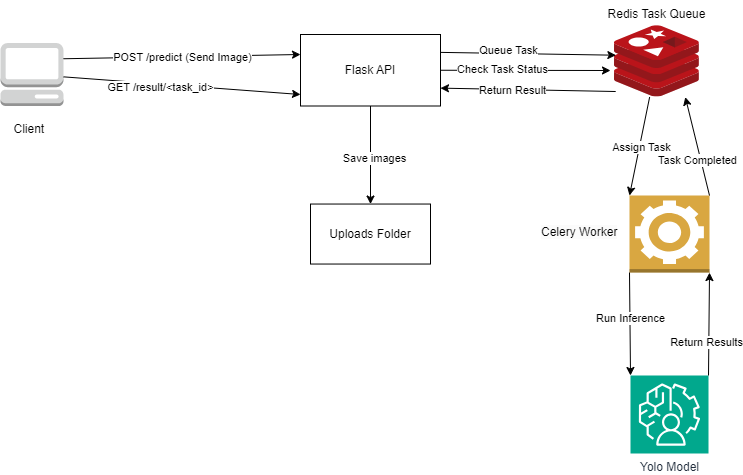

The diagram above was exported from draw.io. Its source (the exported page's mxGraphModel, read from the mxfile embedded in the PNG):
<mxGraphModel dx="2140" dy="557" grid="1" gridSize="10" guides="1" tooltips="1" connect="1" arrows="1" fold="1" page="1" pageScale="1" pageWidth="850" pageHeight="1100" math="0" shadow="0">
  <root>
    <mxCell id="0" />
    <mxCell id="1" parent="0" />
    <mxCell id="WDFE_wagPSMqnr8pMcbs-1" value="" style="image;sketch=0;aspect=fixed;html=1;points=[];align=center;fontSize=12;image=img/lib/mscae/Cache_Redis_Product.svg;" parent="1" vertex="1">
      <mxGeometry x="454" y="231.18" width="84.9" height="71.32" as="geometry" />
    </mxCell>
    <mxCell id="WDFE_wagPSMqnr8pMcbs-2" value="" style="outlineConnect=0;dashed=0;verticalLabelPosition=bottom;verticalAlign=top;align=center;html=1;shape=mxgraph.aws3.worker;fillColor=#D9A741;gradientColor=none;" parent="1" vertex="1">
      <mxGeometry x="469" y="401" width="80" height="77.08" as="geometry" />
    </mxCell>
    <mxCell id="WDFE_wagPSMqnr8pMcbs-3" value="" style="outlineConnect=0;dashed=0;verticalLabelPosition=bottom;verticalAlign=top;align=center;html=1;shape=mxgraph.aws3.management_console;fillColor=#D2D3D3;gradientColor=none;" parent="1" vertex="1">
      <mxGeometry x="-160" y="248.5" width="63" height="63" as="geometry" />
    </mxCell>
    <mxCell id="WDFE_wagPSMqnr8pMcbs-4" value="Client&amp;nbsp;" style="text;html=1;align=center;verticalAlign=middle;resizable=0;points=[];autosize=1;strokeColor=none;fillColor=none;" parent="1" vertex="1">
      <mxGeometry x="-160" y="320" width="60" height="30" as="geometry" />
    </mxCell>
    <mxCell id="WDFE_wagPSMqnr8pMcbs-8" value="" style="endArrow=classic;html=1;rounded=0;exitX=1;exitY=0.25;exitDx=0;exitDy=0;exitPerimeter=0;" parent="1" source="WDFE_wagPSMqnr8pMcbs-3" edge="1">
      <mxGeometry width="50" height="50" relative="1" as="geometry">
        <mxPoint x="180" y="330" as="sourcePoint" />
        <mxPoint x="140" y="260" as="targetPoint" />
      </mxGeometry>
    </mxCell>
    <mxCell id="WDFE_wagPSMqnr8pMcbs-18" value="POST /predict (Send Image)" style="edgeLabel;html=1;align=center;verticalAlign=middle;resizable=0;points=[];" parent="WDFE_wagPSMqnr8pMcbs-8" vertex="1" connectable="0">
      <mxGeometry x="0.0018" relative="1" as="geometry">
        <mxPoint as="offset" />
      </mxGeometry>
    </mxCell>
    <mxCell id="WDFE_wagPSMqnr8pMcbs-9" value="" style="endArrow=classic;html=1;rounded=0;" parent="1" source="WDFE_wagPSMqnr8pMcbs-3" edge="1">
      <mxGeometry width="50" height="50" relative="1" as="geometry">
        <mxPoint x="-79" y="262" as="sourcePoint" />
        <mxPoint x="140" y="300" as="targetPoint" />
      </mxGeometry>
    </mxCell>
    <mxCell id="WDFE_wagPSMqnr8pMcbs-19" value="GET /result/&amp;lt;task_id&amp;gt;" style="edgeLabel;html=1;align=center;verticalAlign=middle;resizable=0;points=[];" parent="WDFE_wagPSMqnr8pMcbs-9" vertex="1" connectable="0">
      <mxGeometry x="-0.1878" y="-3" relative="1" as="geometry">
        <mxPoint as="offset" />
      </mxGeometry>
    </mxCell>
    <mxCell id="WDFE_wagPSMqnr8pMcbs-10" value="Flask API" style="rounded=0;whiteSpace=wrap;html=1;" parent="1" vertex="1">
      <mxGeometry x="140" y="240" width="140" height="71.5" as="geometry" />
    </mxCell>
    <mxCell id="WDFE_wagPSMqnr8pMcbs-11" value="" style="endArrow=classic;html=1;rounded=0;entryX=0.016;entryY=0.414;entryDx=0;entryDy=0;entryPerimeter=0;exitX=1;exitY=0.25;exitDx=0;exitDy=0;" parent="1" source="WDFE_wagPSMqnr8pMcbs-10" target="WDFE_wagPSMqnr8pMcbs-1" edge="1">
      <mxGeometry width="50" height="50" relative="1" as="geometry">
        <mxPoint x="260" y="269" as="sourcePoint" />
        <mxPoint x="479" y="278.42" as="targetPoint" />
      </mxGeometry>
    </mxCell>
    <mxCell id="WDFE_wagPSMqnr8pMcbs-20" value="Queue Task" style="edgeLabel;html=1;align=center;verticalAlign=middle;resizable=0;points=[];" parent="WDFE_wagPSMqnr8pMcbs-11" vertex="1" connectable="0">
      <mxGeometry x="-0.2307" y="3" relative="1" as="geometry">
        <mxPoint as="offset" />
      </mxGeometry>
    </mxCell>
    <mxCell id="WDFE_wagPSMqnr8pMcbs-12" value="" style="endArrow=classic;html=1;rounded=0;exitX=1;exitY=0.5;exitDx=0;exitDy=0;" parent="1" source="WDFE_wagPSMqnr8pMcbs-10" edge="1">
      <mxGeometry width="50" height="50" relative="1" as="geometry">
        <mxPoint x="270" y="343.5" as="sourcePoint" />
        <mxPoint x="450" y="276" as="targetPoint" />
      </mxGeometry>
    </mxCell>
    <mxCell id="WDFE_wagPSMqnr8pMcbs-21" value="Check Task Status" style="edgeLabel;html=1;align=center;verticalAlign=middle;resizable=0;points=[];" parent="WDFE_wagPSMqnr8pMcbs-12" vertex="1" connectable="0">
      <mxGeometry x="-0.2849" y="1" relative="1" as="geometry">
        <mxPoint as="offset" />
      </mxGeometry>
    </mxCell>
    <mxCell id="WDFE_wagPSMqnr8pMcbs-13" value="" style="endArrow=classic;html=1;rounded=0;entryX=0;entryY=0;entryDx=0;entryDy=0;entryPerimeter=0;" parent="1" source="WDFE_wagPSMqnr8pMcbs-1" target="WDFE_wagPSMqnr8pMcbs-2" edge="1">
      <mxGeometry width="50" height="50" relative="1" as="geometry">
        <mxPoint x="461" y="296" as="sourcePoint" />
        <mxPoint x="299" y="298" as="targetPoint" />
        <Array as="points" />
      </mxGeometry>
    </mxCell>
    <mxCell id="WDFE_wagPSMqnr8pMcbs-39" value="Assign Task" style="edgeLabel;html=1;align=center;verticalAlign=middle;resizable=0;points=[];" parent="WDFE_wagPSMqnr8pMcbs-13" vertex="1" connectable="0">
      <mxGeometry x="0.0076" y="1" relative="1" as="geometry">
        <mxPoint x="1" as="offset" />
      </mxGeometry>
    </mxCell>
    <mxCell id="WDFE_wagPSMqnr8pMcbs-14" value="" style="endArrow=classic;html=1;rounded=0;exitX=1;exitY=0;exitDx=0;exitDy=0;exitPerimeter=0;entryX=0.834;entryY=1.001;entryDx=0;entryDy=0;entryPerimeter=0;" parent="1" source="WDFE_wagPSMqnr8pMcbs-2" target="WDFE_wagPSMqnr8pMcbs-1" edge="1">
      <mxGeometry width="50" height="50" relative="1" as="geometry">
        <mxPoint x="570" y="390" as="sourcePoint" />
        <mxPoint x="465" y="271" as="targetPoint" />
        <Array as="points" />
      </mxGeometry>
    </mxCell>
    <mxCell id="WDFE_wagPSMqnr8pMcbs-40" value="Task Completed" style="edgeLabel;html=1;align=center;verticalAlign=middle;resizable=0;points=[];" parent="WDFE_wagPSMqnr8pMcbs-14" vertex="1" connectable="0">
      <mxGeometry x="-0.2584" y="4" relative="1" as="geometry">
        <mxPoint as="offset" />
      </mxGeometry>
    </mxCell>
    <mxCell id="WDFE_wagPSMqnr8pMcbs-15" value="&lt;span style=&quot;background-color: rgb(255, 255, 255);&quot;&gt;Redis Task Queue&lt;/span&gt;" style="text;html=1;align=center;verticalAlign=middle;resizable=0;points=[];autosize=1;strokeColor=none;fillColor=none;" parent="1" vertex="1">
      <mxGeometry x="436.45" y="205.18" width="120" height="30" as="geometry" />
    </mxCell>
    <mxCell id="WDFE_wagPSMqnr8pMcbs-22" value="Yolo Model" style="sketch=0;points=[[0,0,0],[0.25,0,0],[0.5,0,0],[0.75,0,0],[1,0,0],[0,1,0],[0.25,1,0],[0.5,1,0],[0.75,1,0],[1,1,0],[0,0.25,0],[0,0.5,0],[0,0.75,0],[1,0.25,0],[1,0.5,0],[1,0.75,0]];outlineConnect=0;fontColor=#232F3E;fillColor=#01A88D;strokeColor=#ffffff;dashed=0;verticalLabelPosition=bottom;verticalAlign=top;align=center;html=1;fontSize=12;fontStyle=0;aspect=fixed;shape=mxgraph.aws4.resourceIcon;resIcon=mxgraph.aws4.augmented_ai;" parent="1" vertex="1">
      <mxGeometry x="470" y="581" width="78" height="78" as="geometry" />
    </mxCell>
    <mxCell id="WDFE_wagPSMqnr8pMcbs-23" value="" style="endArrow=classic;html=1;rounded=0;exitX=0;exitY=1;exitDx=0;exitDy=0;exitPerimeter=0;entryX=0;entryY=0;entryDx=0;entryDy=0;entryPerimeter=0;" parent="1" source="WDFE_wagPSMqnr8pMcbs-2" target="WDFE_wagPSMqnr8pMcbs-22" edge="1">
      <mxGeometry width="50" height="50" relative="1" as="geometry">
        <mxPoint x="409" y="441" as="sourcePoint" />
        <mxPoint x="459" y="391" as="targetPoint" />
      </mxGeometry>
    </mxCell>
    <mxCell id="WDFE_wagPSMqnr8pMcbs-26" value="Run Inference" style="edgeLabel;html=1;align=center;verticalAlign=middle;resizable=0;points=[];" parent="WDFE_wagPSMqnr8pMcbs-23" vertex="1" connectable="0">
      <mxGeometry x="-0.1193" relative="1" as="geometry">
        <mxPoint as="offset" />
      </mxGeometry>
    </mxCell>
    <mxCell id="WDFE_wagPSMqnr8pMcbs-24" value="&lt;span style=&quot;color: rgb(0, 0, 0); font-family: Helvetica; font-size: 12px; font-style: normal; font-variant-ligatures: normal; font-variant-caps: normal; font-weight: 400; letter-spacing: normal; orphans: 2; text-align: center; text-indent: 0px; text-transform: none; widows: 2; word-spacing: 0px; -webkit-text-stroke-width: 0px; white-space: nowrap; background-color: rgb(251, 251, 251); text-decoration-thickness: initial; text-decoration-style: initial; text-decoration-color: initial; display: inline !important; float: none;&quot;&gt;Celery Worker&lt;/span&gt;" style="text;whiteSpace=wrap;html=1;" parent="1" vertex="1">
      <mxGeometry x="379" y="423.81" width="90" height="31.46" as="geometry" />
    </mxCell>
    <mxCell id="WDFE_wagPSMqnr8pMcbs-25" value="" style="endArrow=classic;html=1;rounded=0;exitX=1;exitY=0;exitDx=0;exitDy=0;exitPerimeter=0;entryX=1;entryY=1;entryDx=0;entryDy=0;entryPerimeter=0;" parent="1" source="WDFE_wagPSMqnr8pMcbs-22" target="WDFE_wagPSMqnr8pMcbs-2" edge="1">
      <mxGeometry width="50" height="50" relative="1" as="geometry">
        <mxPoint x="479" y="488" as="sourcePoint" />
        <mxPoint x="500" y="591" as="targetPoint" />
      </mxGeometry>
    </mxCell>
    <mxCell id="WDFE_wagPSMqnr8pMcbs-27" value="Return Results" style="edgeLabel;html=1;align=center;verticalAlign=middle;resizable=0;points=[];" parent="WDFE_wagPSMqnr8pMcbs-25" vertex="1" connectable="0">
      <mxGeometry x="-0.367" y="3" relative="1" as="geometry">
        <mxPoint as="offset" />
      </mxGeometry>
    </mxCell>
    <mxCell id="WDFE_wagPSMqnr8pMcbs-28" value="Uploads Folder" style="rounded=0;whiteSpace=wrap;html=1;" parent="1" vertex="1">
      <mxGeometry x="150" y="409.54" width="120" height="60" as="geometry" />
    </mxCell>
    <mxCell id="WDFE_wagPSMqnr8pMcbs-37" value="" style="endArrow=classic;html=1;rounded=0;entryX=1;entryY=0.75;entryDx=0;entryDy=0;exitX=0.014;exitY=0.923;exitDx=0;exitDy=0;exitPerimeter=0;" parent="1" source="WDFE_wagPSMqnr8pMcbs-1" target="WDFE_wagPSMqnr8pMcbs-10" edge="1">
      <mxGeometry width="50" height="50" relative="1" as="geometry">
        <mxPoint x="450" y="290" as="sourcePoint" />
        <mxPoint x="410" y="420" as="targetPoint" />
      </mxGeometry>
    </mxCell>
    <mxCell id="WDFE_wagPSMqnr8pMcbs-38" value="Return Result" style="edgeLabel;html=1;align=center;verticalAlign=middle;resizable=0;points=[];" parent="WDFE_wagPSMqnr8pMcbs-37" vertex="1" connectable="0">
      <mxGeometry x="0.1873" relative="1" as="geometry">
        <mxPoint as="offset" />
      </mxGeometry>
    </mxCell>
    <mxCell id="WDFE_wagPSMqnr8pMcbs-41" value="" style="endArrow=classic;html=1;rounded=0;entryX=0.5;entryY=0;entryDx=0;entryDy=0;exitX=0.5;exitY=1;exitDx=0;exitDy=0;" parent="1" source="WDFE_wagPSMqnr8pMcbs-10" target="WDFE_wagPSMqnr8pMcbs-28" edge="1">
      <mxGeometry width="50" height="50" relative="1" as="geometry">
        <mxPoint x="350" y="450" as="sourcePoint" />
        <mxPoint x="400" y="400" as="targetPoint" />
      </mxGeometry>
    </mxCell>
    <mxCell id="WDFE_wagPSMqnr8pMcbs-43" value="Save images" style="edgeLabel;html=1;align=center;verticalAlign=middle;resizable=0;points=[];" parent="WDFE_wagPSMqnr8pMcbs-41" vertex="1" connectable="0">
      <mxGeometry x="0.0588" y="3" relative="1" as="geometry">
        <mxPoint as="offset" />
      </mxGeometry>
    </mxCell>
  </root>
</mxGraphModel>